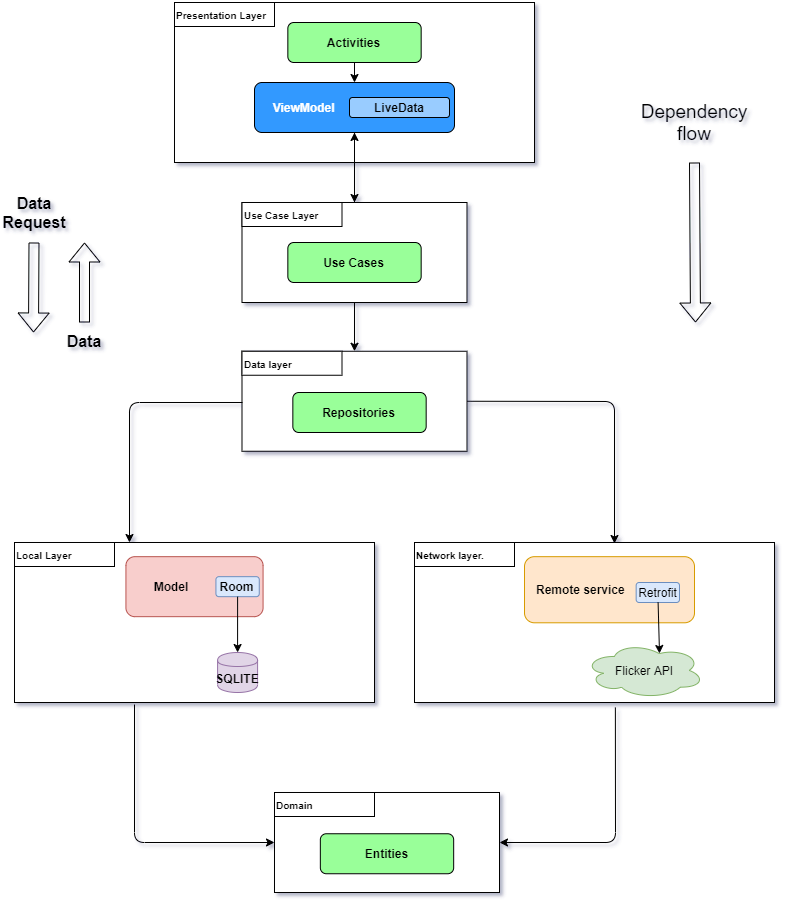

The diagram above was exported from draw.io. Its source (the exported page's mxGraphModel, read from the mxfile embedded in the PNG):
<mxGraphModel dx="1422" dy="713" grid="1" gridSize="10" guides="1" tooltips="1" connect="1" arrows="1" fold="1" page="1" pageScale="1" pageWidth="850" pageHeight="1100" math="0" shadow="0">
  <root>
    <mxCell id="0" />
    <mxCell id="1" parent="0" />
    <mxCell id="BDWA4ED34-8HxAdkH1F0-18" value="" style="rounded=0;whiteSpace=wrap;html=1;align=left;" vertex="1" parent="1">
      <mxGeometry x="40" y="620" width="360" height="160" as="geometry" />
    </mxCell>
    <mxCell id="BDWA4ED34-8HxAdkH1F0-16" value="" style="rounded=0;whiteSpace=wrap;html=1;align=left;" vertex="1" parent="1">
      <mxGeometry x="440" y="620" width="360" height="160" as="geometry" />
    </mxCell>
    <mxCell id="BDWA4ED34-8HxAdkH1F0-13" value="" style="rounded=0;whiteSpace=wrap;html=1;align=left;" vertex="1" parent="1">
      <mxGeometry x="267.5" y="428.75" width="225" height="100" as="geometry" />
    </mxCell>
    <mxCell id="BDWA4ED34-8HxAdkH1F0-14" value="&lt;font style=&quot;font-size: 10px&quot;&gt;&lt;b&gt;Data layer&lt;/b&gt;&lt;/font&gt;" style="rounded=0;whiteSpace=wrap;html=1;fillColor=#ffffff;align=left;" vertex="1" parent="1">
      <mxGeometry x="267.5" y="428.75" width="100" height="24" as="geometry" />
    </mxCell>
    <mxCell id="BDWA4ED34-8HxAdkH1F0-3" value="" style="rounded=0;whiteSpace=wrap;html=1;align=left;" vertex="1" parent="1">
      <mxGeometry x="200" y="80" width="360" height="160" as="geometry" />
    </mxCell>
    <mxCell id="FweeH6bo6kTLRYqJTeou-1" value="&lt;b&gt;Activities&lt;/b&gt;" style="rounded=1;whiteSpace=wrap;html=1;fillColor=#99FF99;" parent="1" vertex="1">
      <mxGeometry x="313.34" y="100" width="133.33" height="40" as="geometry" />
    </mxCell>
    <mxCell id="FweeH6bo6kTLRYqJTeou-2" value="&lt;b&gt;&lt;font color=&quot;#ffffff&quot;&gt;&amp;nbsp; &amp;nbsp; &amp;nbsp;ViewModel&amp;nbsp;&lt;/font&gt;&lt;/b&gt;" style="rounded=1;whiteSpace=wrap;html=1;fillColor=#3399FF;gradientColor=none;align=left;" parent="1" vertex="1">
      <mxGeometry x="280" y="160" width="200" height="50" as="geometry" />
    </mxCell>
    <mxCell id="FweeH6bo6kTLRYqJTeou-3" value="" style="endArrow=classic;html=1;exitX=0.5;exitY=1;exitDx=0;exitDy=0;" parent="1" source="FweeH6bo6kTLRYqJTeou-1" target="FweeH6bo6kTLRYqJTeou-2" edge="1">
      <mxGeometry width="50" height="50" relative="1" as="geometry">
        <mxPoint x="320" y="470" as="sourcePoint" />
        <mxPoint x="370" y="420" as="targetPoint" />
      </mxGeometry>
    </mxCell>
    <mxCell id="FweeH6bo6kTLRYqJTeou-5" value="&lt;b&gt;LiveData&lt;/b&gt;" style="rounded=1;whiteSpace=wrap;html=1;fillColor=#99CCFF;gradientColor=none;" parent="1" vertex="1">
      <mxGeometry x="375" y="175" width="100" height="20" as="geometry" />
    </mxCell>
    <mxCell id="FweeH6bo6kTLRYqJTeou-11" value="" style="endArrow=classic;html=1;exitX=1;exitY=0.5;exitDx=0;exitDy=0;" parent="1" source="BDWA4ED34-8HxAdkH1F0-13" edge="1">
      <mxGeometry width="50" height="50" relative="1" as="geometry">
        <mxPoint x="480" y="336.48" as="sourcePoint" />
        <mxPoint x="640" y="621.01" as="targetPoint" />
        <Array as="points">
          <mxPoint x="640" y="479" />
        </Array>
      </mxGeometry>
    </mxCell>
    <mxCell id="FweeH6bo6kTLRYqJTeou-16" value="" style="endArrow=classic;html=1;exitX=0.5;exitY=1;exitDx=0;exitDy=0;" parent="1" source="FweeH6bo6kTLRYqJTeou-2" edge="1">
      <mxGeometry width="50" height="50" relative="1" as="geometry">
        <mxPoint x="60" y="420" as="sourcePoint" />
        <mxPoint x="380" y="280" as="targetPoint" />
      </mxGeometry>
    </mxCell>
    <mxCell id="FweeH6bo6kTLRYqJTeou-17" value="&lt;b&gt;&amp;nbsp; &amp;nbsp;Remote service&lt;/b&gt;" style="rounded=1;whiteSpace=wrap;html=1;fillColor=#ffe6cc;align=left;strokeColor=#d79b00;" parent="1" vertex="1">
      <mxGeometry x="550" y="634.17" width="170" height="66.12" as="geometry" />
    </mxCell>
    <mxCell id="FweeH6bo6kTLRYqJTeou-20" value="Retrofit" style="rounded=1;whiteSpace=wrap;html=1;fillColor=#dae8fc;strokeColor=#6c8ebf;" parent="1" vertex="1">
      <mxGeometry x="661.66" y="660" width="43.33" height="20" as="geometry" />
    </mxCell>
    <mxCell id="FweeH6bo6kTLRYqJTeou-21" value="Flicker API" style="ellipse;shape=cloud;whiteSpace=wrap;html=1;fillColor=#d5e8d4;strokeColor=#82b366;" parent="1" vertex="1">
      <mxGeometry x="610" y="720" width="119.65" height="55.84" as="geometry" />
    </mxCell>
    <mxCell id="FweeH6bo6kTLRYqJTeou-22" value="" style="endArrow=classic;html=1;" parent="1" source="FweeH6bo6kTLRYqJTeou-20" edge="1">
      <mxGeometry width="50" height="50" relative="1" as="geometry">
        <mxPoint x="370.00000000000006" y="795.84" as="sourcePoint" />
        <mxPoint x="685" y="731" as="targetPoint" />
      </mxGeometry>
    </mxCell>
    <mxCell id="FweeH6bo6kTLRYqJTeou-23" value="&lt;b&gt;&amp;nbsp; &amp;nbsp; &amp;nbsp; &amp;nbsp; Model&lt;/b&gt;" style="rounded=1;whiteSpace=wrap;html=1;fillColor=#f8cecc;align=left;strokeColor=#b85450;" parent="1" vertex="1">
      <mxGeometry x="151.43" y="634.17" width="137.14" height="60" as="geometry" />
    </mxCell>
    <mxCell id="FweeH6bo6kTLRYqJTeou-24" value="&lt;b&gt;Room&lt;/b&gt;" style="rounded=1;whiteSpace=wrap;html=1;fillColor=#dae8fc;strokeColor=#6c8ebf;" parent="1" vertex="1">
      <mxGeometry x="241.43" y="654.17" width="43.33" height="20" as="geometry" />
    </mxCell>
    <mxCell id="FweeH6bo6kTLRYqJTeou-26" value="&lt;b&gt;SQLITE&lt;/b&gt;" style="shape=cylinder;whiteSpace=wrap;html=1;boundedLbl=1;backgroundOutline=1;fillColor=#e1d5e7;strokeColor=#9673a6;" parent="1" vertex="1">
      <mxGeometry x="243.09" y="729.9999999999999" width="40" height="40" as="geometry" />
    </mxCell>
    <mxCell id="FweeH6bo6kTLRYqJTeou-27" value="" style="endArrow=classic;html=1;exitX=0.5;exitY=1;exitDx=0;exitDy=0;entryX=0.5;entryY=0;entryDx=0;entryDy=0;" parent="1" source="FweeH6bo6kTLRYqJTeou-24" edge="1" target="FweeH6bo6kTLRYqJTeou-26">
      <mxGeometry width="50" height="50" relative="1" as="geometry">
        <mxPoint x="237.5" y="750" as="sourcePoint" />
        <mxPoint x="220.5" y="730" as="targetPoint" />
      </mxGeometry>
    </mxCell>
    <mxCell id="BDWA4ED34-8HxAdkH1F0-4" value="&lt;font style=&quot;font-size: 10px&quot;&gt;&lt;b&gt;Presentation Layer&lt;/b&gt;&lt;/font&gt;" style="rounded=0;whiteSpace=wrap;html=1;fillColor=#ffffff;align=left;" vertex="1" parent="1">
      <mxGeometry x="200" y="80" width="100" height="24" as="geometry" />
    </mxCell>
    <mxCell id="BDWA4ED34-8HxAdkH1F0-10" value="" style="edgeStyle=orthogonalEdgeStyle;rounded=0;orthogonalLoop=1;jettySize=auto;html=1;exitX=0.5;exitY=0;exitDx=0;exitDy=0;" edge="1" parent="1" source="BDWA4ED34-8HxAdkH1F0-9" target="FweeH6bo6kTLRYqJTeou-2">
      <mxGeometry relative="1" as="geometry">
        <Array as="points">
          <mxPoint x="380" y="350" />
          <mxPoint x="380" y="350" />
        </Array>
      </mxGeometry>
    </mxCell>
    <mxCell id="BDWA4ED34-8HxAdkH1F0-7" value="" style="rounded=0;whiteSpace=wrap;html=1;align=left;" vertex="1" parent="1">
      <mxGeometry x="267.5" y="280" width="225" height="100" as="geometry" />
    </mxCell>
    <mxCell id="BDWA4ED34-8HxAdkH1F0-8" value="&lt;font style=&quot;font-size: 10px&quot;&gt;&lt;b&gt;Use Case Layer&lt;/b&gt;&lt;/font&gt;" style="rounded=0;whiteSpace=wrap;html=1;fillColor=#ffffff;align=left;" vertex="1" parent="1">
      <mxGeometry x="267.5" y="280" width="100" height="24" as="geometry" />
    </mxCell>
    <mxCell id="BDWA4ED34-8HxAdkH1F0-9" value="&lt;b&gt;Use Cases&lt;/b&gt;" style="rounded=1;whiteSpace=wrap;html=1;fillColor=#99FF99;" vertex="1" parent="1">
      <mxGeometry x="313.34" y="320" width="133.33" height="40" as="geometry" />
    </mxCell>
    <mxCell id="BDWA4ED34-8HxAdkH1F0-15" value="&lt;b&gt;Repositories&lt;/b&gt;" style="rounded=1;whiteSpace=wrap;html=1;fillColor=#99FF99;" vertex="1" parent="1">
      <mxGeometry x="318.34" y="470" width="133.33" height="40" as="geometry" />
    </mxCell>
    <mxCell id="BDWA4ED34-8HxAdkH1F0-17" value="&lt;font style=&quot;font-size: 10px&quot;&gt;&lt;b&gt;Network layer.&lt;/b&gt;&lt;/font&gt;" style="rounded=0;whiteSpace=wrap;html=1;fillColor=#ffffff;align=left;" vertex="1" parent="1">
      <mxGeometry x="440" y="620" width="100" height="24" as="geometry" />
    </mxCell>
    <mxCell id="BDWA4ED34-8HxAdkH1F0-19" value="&lt;font style=&quot;font-size: 10px&quot;&gt;&lt;b&gt;Local Layer&lt;/b&gt;&lt;/font&gt;" style="rounded=0;whiteSpace=wrap;html=1;fillColor=#ffffff;align=left;" vertex="1" parent="1">
      <mxGeometry x="40" y="620" width="100" height="24" as="geometry" />
    </mxCell>
    <mxCell id="BDWA4ED34-8HxAdkH1F0-20" value="" style="endArrow=classic;html=1;" edge="1" parent="1">
      <mxGeometry width="50" height="50" relative="1" as="geometry">
        <mxPoint x="268" y="480" as="sourcePoint" />
        <mxPoint x="155" y="620" as="targetPoint" />
        <Array as="points">
          <mxPoint x="155" y="480" />
        </Array>
      </mxGeometry>
    </mxCell>
    <mxCell id="BDWA4ED34-8HxAdkH1F0-21" value="" style="rounded=0;whiteSpace=wrap;html=1;align=left;" vertex="1" parent="1">
      <mxGeometry x="300" y="870" width="225" height="100" as="geometry" />
    </mxCell>
    <mxCell id="BDWA4ED34-8HxAdkH1F0-22" value="&lt;b&gt;Entities&lt;/b&gt;" style="rounded=1;whiteSpace=wrap;html=1;fillColor=#99FF99;" vertex="1" parent="1">
      <mxGeometry x="345.84" y="911.25" width="133.33" height="40" as="geometry" />
    </mxCell>
    <mxCell id="BDWA4ED34-8HxAdkH1F0-23" value="&lt;font style=&quot;font-size: 10px&quot;&gt;&lt;b&gt;Domain&lt;/b&gt;&lt;/font&gt;" style="rounded=0;whiteSpace=wrap;html=1;fillColor=#ffffff;align=left;" vertex="1" parent="1">
      <mxGeometry x="300" y="870" width="100" height="24" as="geometry" />
    </mxCell>
    <mxCell id="BDWA4ED34-8HxAdkH1F0-24" value="" style="endArrow=classic;html=1;entryX=0;entryY=0.5;entryDx=0;entryDy=0;" edge="1" parent="1" target="BDWA4ED34-8HxAdkH1F0-21">
      <mxGeometry width="50" height="50" relative="1" as="geometry">
        <mxPoint x="160" y="782" as="sourcePoint" />
        <mxPoint x="450" y="840" as="targetPoint" />
        <Array as="points">
          <mxPoint x="160" y="920" />
        </Array>
      </mxGeometry>
    </mxCell>
    <mxCell id="BDWA4ED34-8HxAdkH1F0-25" value="" style="endArrow=classic;html=1;exitX=0.558;exitY=1.031;exitDx=0;exitDy=0;exitPerimeter=0;entryX=1;entryY=0.5;entryDx=0;entryDy=0;" edge="1" parent="1" source="BDWA4ED34-8HxAdkH1F0-16" target="BDWA4ED34-8HxAdkH1F0-21">
      <mxGeometry width="50" height="50" relative="1" as="geometry">
        <mxPoint x="400" y="890" as="sourcePoint" />
        <mxPoint x="530" y="960" as="targetPoint" />
        <Array as="points">
          <mxPoint x="641" y="920" />
        </Array>
      </mxGeometry>
    </mxCell>
    <mxCell id="BDWA4ED34-8HxAdkH1F0-26" value="" style="endArrow=classic;html=1;exitX=0.5;exitY=1;exitDx=0;exitDy=0;entryX=0.5;entryY=0;entryDx=0;entryDy=0;" edge="1" parent="1" source="BDWA4ED34-8HxAdkH1F0-7" target="BDWA4ED34-8HxAdkH1F0-13">
      <mxGeometry width="50" height="50" relative="1" as="geometry">
        <mxPoint x="130" y="400" as="sourcePoint" />
        <mxPoint x="180" y="350" as="targetPoint" />
      </mxGeometry>
    </mxCell>
    <mxCell id="BDWA4ED34-8HxAdkH1F0-27" value="" style="endArrow=classic;html=1;shape=flexArrow;" edge="1" parent="1">
      <mxGeometry width="50" height="50" relative="1" as="geometry">
        <mxPoint x="720" y="240" as="sourcePoint" />
        <mxPoint x="721" y="400" as="targetPoint" />
      </mxGeometry>
    </mxCell>
    <mxCell id="BDWA4ED34-8HxAdkH1F0-29" value="&lt;font style=&quot;font-size: 19px&quot;&gt;Dependency flow&lt;/font&gt;" style="rounded=0;whiteSpace=wrap;html=1;strokeColor=none;fillColor=none;" vertex="1" parent="1">
      <mxGeometry x="670" y="175" width="100" height="50" as="geometry" />
    </mxCell>
    <mxCell id="BDWA4ED34-8HxAdkH1F0-31" value="&lt;font style=&quot;font-size: 16px&quot;&gt;&lt;b&gt;Data Request&lt;/b&gt;&lt;/font&gt;" style="text;html=1;strokeColor=none;fillColor=none;align=center;verticalAlign=middle;whiteSpace=wrap;rounded=0;" vertex="1" parent="1">
      <mxGeometry x="40" y="280" width="40" height="20" as="geometry" />
    </mxCell>
    <mxCell id="BDWA4ED34-8HxAdkH1F0-32" value="" style="shape=flexArrow;endArrow=classic;html=1;" edge="1" parent="1">
      <mxGeometry width="50" height="50" relative="1" as="geometry">
        <mxPoint x="59.5" y="320" as="sourcePoint" />
        <mxPoint x="59" y="410" as="targetPoint" />
      </mxGeometry>
    </mxCell>
    <mxCell id="BDWA4ED34-8HxAdkH1F0-34" value="" style="shape=flexArrow;endArrow=classic;html=1;" edge="1" parent="1">
      <mxGeometry width="50" height="50" relative="1" as="geometry">
        <mxPoint x="110" y="400" as="sourcePoint" />
        <mxPoint x="110" y="320" as="targetPoint" />
      </mxGeometry>
    </mxCell>
    <mxCell id="BDWA4ED34-8HxAdkH1F0-35" value="&lt;font style=&quot;font-size: 16px&quot;&gt;&lt;b&gt;Data&lt;/b&gt;&lt;/font&gt;" style="text;html=1;strokeColor=none;fillColor=none;align=center;verticalAlign=middle;whiteSpace=wrap;rounded=0;" vertex="1" parent="1">
      <mxGeometry x="90" y="408.75" width="40" height="20" as="geometry" />
    </mxCell>
  </root>
</mxGraphModel>